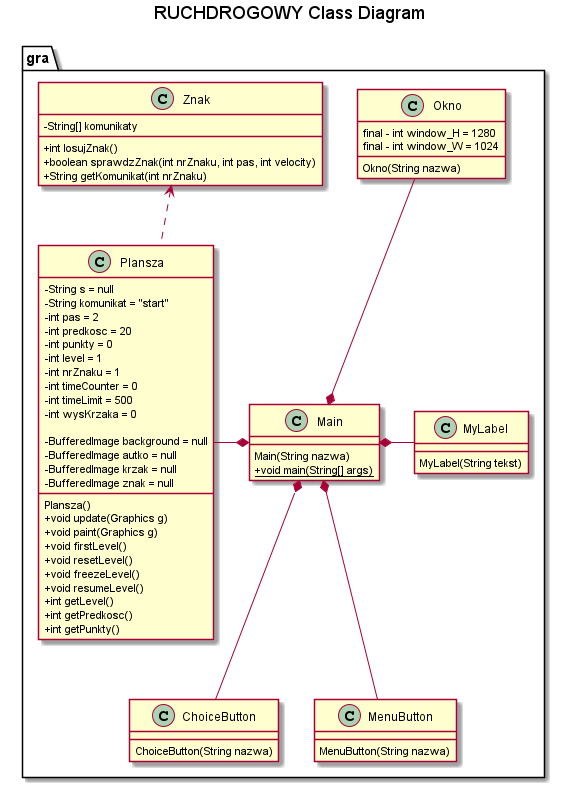

The diagram above was rendered by PlantUML. Its source (embedded in the PNG):
@startuml
skinparam classAttributeIconSize 0
title RUCHDROGOWY Class Diagram

  package gra {
    class ChoiceButton {
        ChoiceButton(String nazwa)
    }
  }
  

  package gra {
    class Main {
        Main(String nazwa)
        + {static} void main(String[] args)

    }
  }
  

  package gra {
    class MenuButton {
        MenuButton(String nazwa)
    }
  }
  

  package gra {
    class MyLabel {
        MyLabel(String tekst)
    }
  }
  

  package gra {
    class Okno {
            final - int window_H = 1280
            final - int window_W = 1024
        Okno(String nazwa)
    }
  }
  

  package gra {
    class Plansza {
            - String s = null
            - String komunikat = "start"
            - int pas = 2
            - int predkosc = 20
            - int punkty = 0
            - int level = 1
            - int nrZnaku = 1
            - int timeCounter = 0
            - int timeLimit = 500
            - int wysKrzaka = 0

            - BufferedImage background = null
            - BufferedImage autko = null
            - BufferedImage krzak = null
            - BufferedImage znak = null
        Plansza()
        + void update(Graphics g)
        + void paint(Graphics g)
        + void firstLevel()
        + void resetLevel()
        + void freezeLevel()
        + void resumeLevel()
        + int getLevel()
        + int getPredkosc()
        + int getPunkty()

    }
  }
  

  package gra {
    class Znak {
            - String[] komunikaty
        + int losujZnak()
        + boolean sprawdzZnak(int nrZnaku, int pas, int velocity)
        + String getKomunikat(int nrZnaku)
    }
  }

  ChoiceButton -d-* Main
  MenuButton -d-* Main
  MyLabel -r-* Main
  Okno --* Main
  Plansza -left-* Main
  Plansza .up.> Znak


@enduml